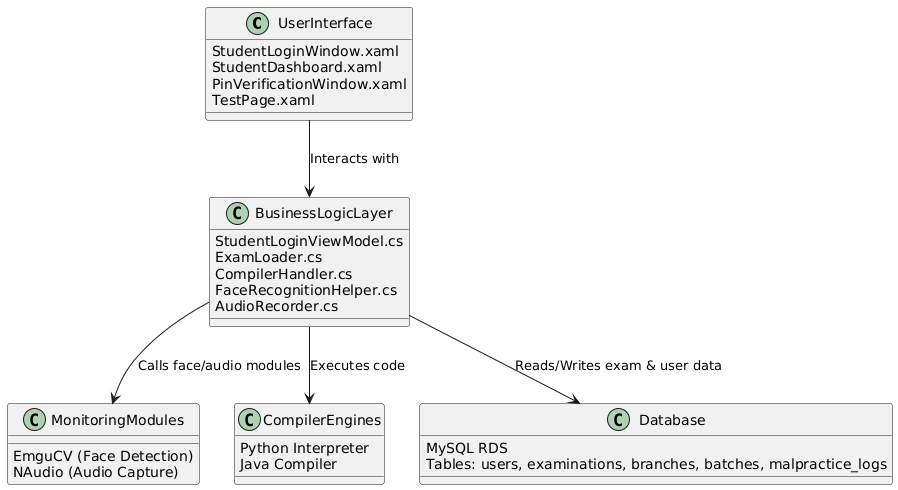

The diagram above was rendered by PlantUML. Its source (embedded in the PNG):
@startuml
!define RECTANGLE class

RECTANGLE UserInterface {
  StudentLoginWindow.xaml
  StudentDashboard.xaml
  PinVerificationWindow.xaml
  TestPage.xaml
}

RECTANGLE BusinessLogicLayer {
  StudentLoginViewModel.cs
  ExamLoader.cs
  CompilerHandler.cs
  FaceRecognitionHelper.cs
  AudioRecorder.cs
}

RECTANGLE MonitoringModules {
  EmguCV (Face Detection)
  NAudio (Audio Capture)
}

RECTANGLE CompilerEngines {
  Python Interpreter
  Java Compiler
}

RECTANGLE Database {
  MySQL RDS
  Tables: users, examinations, branches, batches, malpractice_logs
}

UserInterface --> BusinessLogicLayer : Interacts with
BusinessLogicLayer --> MonitoringModules : Calls face/audio modules
BusinessLogicLayer --> CompilerEngines : Executes code
BusinessLogicLayer --> Database : Reads/Writes exam & user data
@enduml